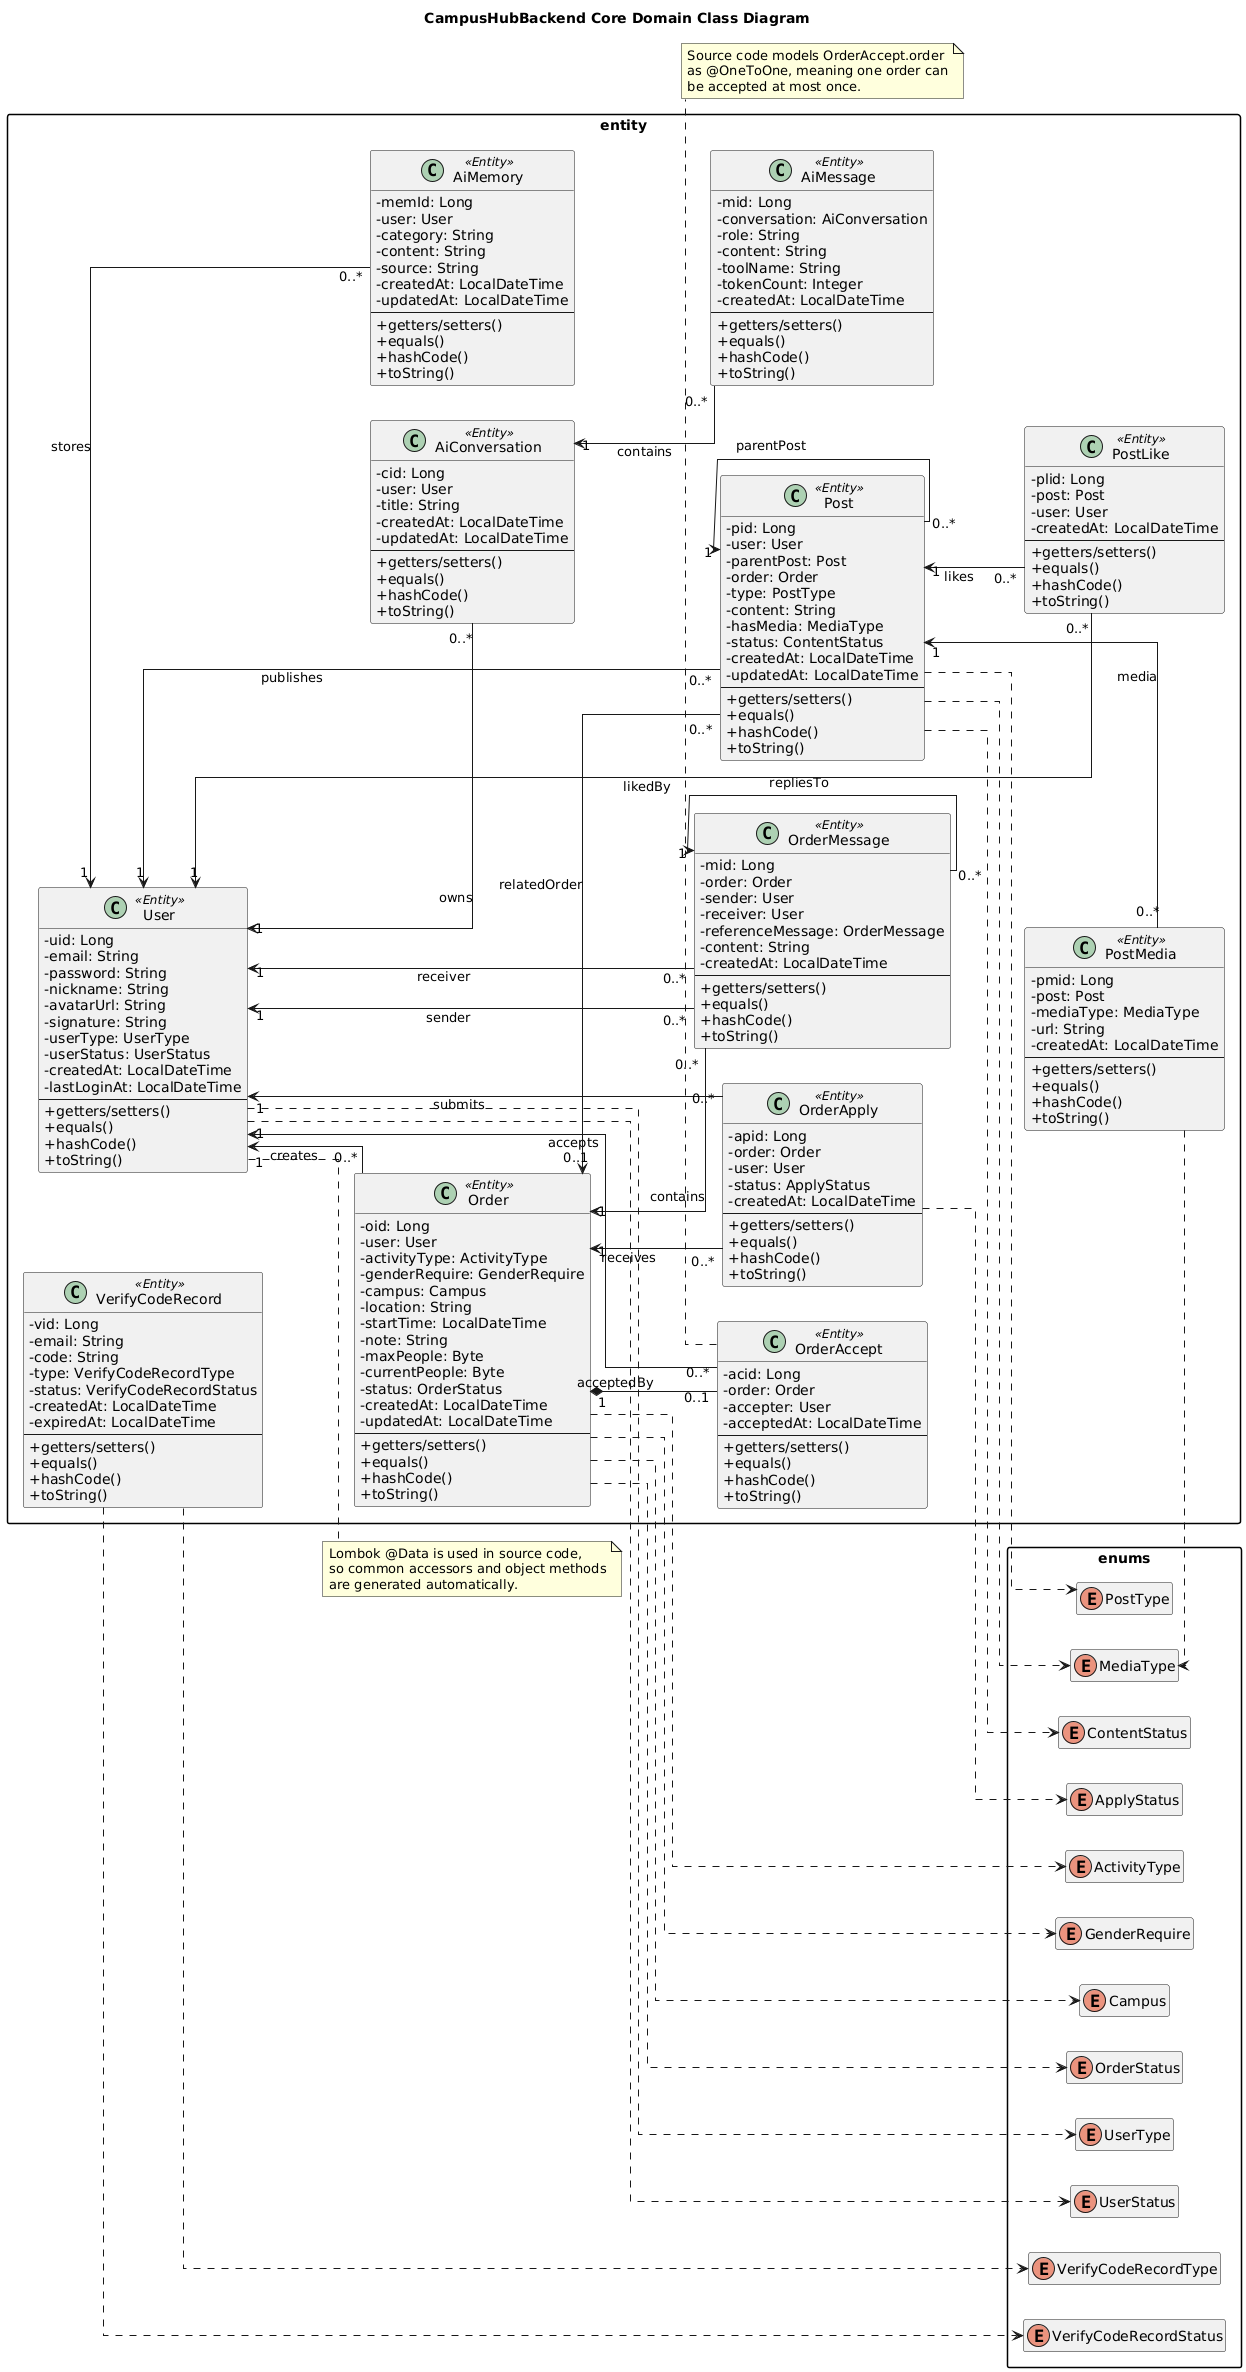

The diagram above was rendered by PlantUML. Its source (embedded in the PNG):
@startuml
title CampusHubBackend Core Domain Class Diagram

skinparam backgroundColor white
skinparam shadowing false
skinparam classAttributeIconSize 0
skinparam packageStyle rectangle
skinparam linetype ortho
hide empty members

left to right direction

package "entity" {
  class User <<Entity>> {
    - uid: Long
    - email: String
    - password: String
    - nickname: String
    - avatarUrl: String
    - signature: String
    - userType: UserType
    - userStatus: UserStatus
    - createdAt: LocalDateTime
    - lastLoginAt: LocalDateTime
    --
    + getters/setters()
    + equals()
    + hashCode()
    + toString()
  }

  class Order <<Entity>> {
    - oid: Long
    - user: User
    - activityType: ActivityType
    - genderRequire: GenderRequire
    - campus: Campus
    - location: String
    - startTime: LocalDateTime
    - note: String
    - maxPeople: Byte
    - currentPeople: Byte
    - status: OrderStatus
    - createdAt: LocalDateTime
    - updatedAt: LocalDateTime
    --
    + getters/setters()
    + equals()
    + hashCode()
    + toString()
  }

  class OrderApply <<Entity>> {
    - apid: Long
    - order: Order
    - user: User
    - status: ApplyStatus
    - createdAt: LocalDateTime
    --
    + getters/setters()
    + equals()
    + hashCode()
    + toString()
  }

  class OrderAccept <<Entity>> {
    - acid: Long
    - order: Order
    - accepter: User
    - acceptedAt: LocalDateTime
    --
    + getters/setters()
    + equals()
    + hashCode()
    + toString()
  }

  class OrderMessage <<Entity>> {
    - mid: Long
    - order: Order
    - sender: User
    - receiver: User
    - referenceMessage: OrderMessage
    - content: String
    - createdAt: LocalDateTime
    --
    + getters/setters()
    + equals()
    + hashCode()
    + toString()
  }

  class Post <<Entity>> {
    - pid: Long
    - user: User
    - parentPost: Post
    - order: Order
    - type: PostType
    - content: String
    - hasMedia: MediaType
    - status: ContentStatus
    - createdAt: LocalDateTime
    - updatedAt: LocalDateTime
    --
    + getters/setters()
    + equals()
    + hashCode()
    + toString()
  }

  class PostMedia <<Entity>> {
    - pmid: Long
    - post: Post
    - mediaType: MediaType
    - url: String
    - createdAt: LocalDateTime
    --
    + getters/setters()
    + equals()
    + hashCode()
    + toString()
  }

  class PostLike <<Entity>> {
    - plid: Long
    - post: Post
    - user: User
    - createdAt: LocalDateTime
    --
    + getters/setters()
    + equals()
    + hashCode()
    + toString()
  }

  class AiConversation <<Entity>> {
    - cid: Long
    - user: User
    - title: String
    - createdAt: LocalDateTime
    - updatedAt: LocalDateTime
    --
    + getters/setters()
    + equals()
    + hashCode()
    + toString()
  }

  class AiMessage <<Entity>> {
    - mid: Long
    - conversation: AiConversation
    - role: String
    - content: String
    - toolName: String
    - tokenCount: Integer
    - createdAt: LocalDateTime
    --
    + getters/setters()
    + equals()
    + hashCode()
    + toString()
  }

  class AiMemory <<Entity>> {
    - memId: Long
    - user: User
    - category: String
    - content: String
    - source: String
    - createdAt: LocalDateTime
    - updatedAt: LocalDateTime
    --
    + getters/setters()
    + equals()
    + hashCode()
    + toString()
  }

  class VerifyCodeRecord <<Entity>> {
    - vid: Long
    - email: String
    - code: String
    - type: VerifyCodeRecordType
    - status: VerifyCodeRecordStatus
    - createdAt: LocalDateTime
    - expiredAt: LocalDateTime
    --
    + getters/setters()
    + equals()
    + hashCode()
    + toString()
  }
}

package "enums" {
  enum UserType
  enum UserStatus
  enum ActivityType
  enum GenderRequire
  enum Campus
  enum OrderStatus
  enum ApplyStatus
  enum PostType
  enum MediaType
  enum ContentStatus
  enum VerifyCodeRecordType
  enum VerifyCodeRecordStatus
}

User "1" <-- "0..*" Order : creates
User "1" <-- "0..*" OrderApply : submits
Order "1" <-- "0..*" OrderApply : receives
Order "1" *-- "0..1" OrderAccept : acceptedBy
User "1" <-- "0..*" OrderAccept : accepts
Order "1" <-- "0..*" OrderMessage : contains
User "1" <-- "0..*" OrderMessage : sender
User "1" <-- "0..*" OrderMessage : receiver
OrderMessage "1" <-- "0..*" OrderMessage : repliesTo

User "1" <-- "0..*" Post : publishes
Post "1" <-- "0..*" Post : parentPost
Order "0..1" <-- "0..*" Post : relatedOrder
Post "1" <-- "0..*" PostMedia : media
Post "1" <-- "0..*" PostLike : likes
User "1" <-- "0..*" PostLike : likedBy

User "1" <-- "0..*" AiConversation : owns
AiConversation "1" <-- "0..*" AiMessage : contains
User "1" <-- "0..*" AiMemory : stores

User ..> UserType
User ..> UserStatus
Order ..> ActivityType
Order ..> GenderRequire
Order ..> Campus
Order ..> OrderStatus
OrderApply ..> ApplyStatus
Post ..> PostType
Post ..> MediaType
Post ..> ContentStatus
PostMedia ..> MediaType
VerifyCodeRecord ..> VerifyCodeRecordType
VerifyCodeRecord ..> VerifyCodeRecordStatus

note right of User
  Lombok @Data is used in source code,
  so common accessors and object methods
  are generated automatically.
end note

note bottom of OrderAccept
  Source code models OrderAccept.order
  as @OneToOne, meaning one order can
  be accepted at most once.
end note

@enduml